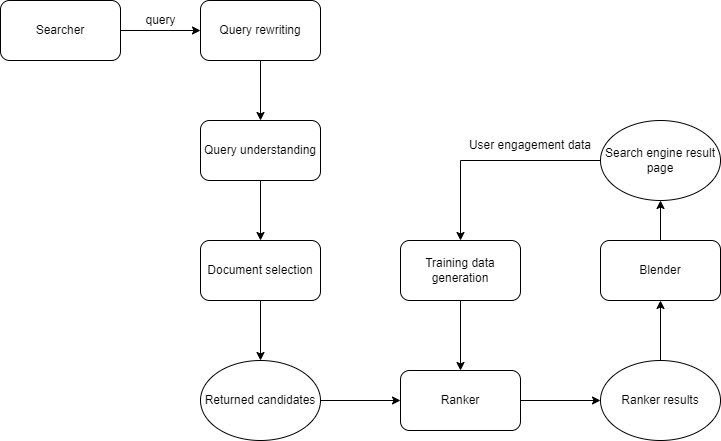

The diagram above was exported from draw.io. Its source (the exported page's mxGraphModel, read from the mxfile embedded in the PNG):
<mxGraphModel dx="882" dy="596" grid="1" gridSize="10" guides="1" tooltips="1" connect="1" arrows="1" fold="1" page="1" pageScale="1" pageWidth="850" pageHeight="1100" math="0" shadow="0">
  <root>
    <mxCell id="0" />
    <mxCell id="1" parent="0" />
    <mxCell id="Ba-GDA7pnLdtUxyPhKPH-14" style="edgeStyle=orthogonalEdgeStyle;rounded=0;orthogonalLoop=1;jettySize=auto;html=1;exitX=1;exitY=0.5;exitDx=0;exitDy=0;entryX=0;entryY=0.5;entryDx=0;entryDy=0;" edge="1" parent="1" source="Ba-GDA7pnLdtUxyPhKPH-1" target="Ba-GDA7pnLdtUxyPhKPH-2">
      <mxGeometry relative="1" as="geometry" />
    </mxCell>
    <mxCell id="Ba-GDA7pnLdtUxyPhKPH-1" value="Searcher" style="rounded=1;whiteSpace=wrap;html=1;" vertex="1" parent="1">
      <mxGeometry x="40" y="80" width="120" height="60" as="geometry" />
    </mxCell>
    <mxCell id="Ba-GDA7pnLdtUxyPhKPH-16" style="edgeStyle=orthogonalEdgeStyle;rounded=0;orthogonalLoop=1;jettySize=auto;html=1;exitX=0.5;exitY=1;exitDx=0;exitDy=0;entryX=0.5;entryY=0;entryDx=0;entryDy=0;" edge="1" parent="1" source="Ba-GDA7pnLdtUxyPhKPH-2" target="Ba-GDA7pnLdtUxyPhKPH-3">
      <mxGeometry relative="1" as="geometry" />
    </mxCell>
    <mxCell id="Ba-GDA7pnLdtUxyPhKPH-2" value="Query rewriting" style="rounded=1;whiteSpace=wrap;html=1;" vertex="1" parent="1">
      <mxGeometry x="240" y="80" width="120" height="60" as="geometry" />
    </mxCell>
    <mxCell id="Ba-GDA7pnLdtUxyPhKPH-17" style="edgeStyle=orthogonalEdgeStyle;rounded=0;orthogonalLoop=1;jettySize=auto;html=1;exitX=0.5;exitY=1;exitDx=0;exitDy=0;entryX=0.5;entryY=0;entryDx=0;entryDy=0;" edge="1" parent="1" source="Ba-GDA7pnLdtUxyPhKPH-3" target="Ba-GDA7pnLdtUxyPhKPH-4">
      <mxGeometry relative="1" as="geometry" />
    </mxCell>
    <mxCell id="Ba-GDA7pnLdtUxyPhKPH-3" value="Query understanding" style="rounded=1;whiteSpace=wrap;html=1;" vertex="1" parent="1">
      <mxGeometry x="240" y="200" width="120" height="60" as="geometry" />
    </mxCell>
    <mxCell id="Ba-GDA7pnLdtUxyPhKPH-18" style="edgeStyle=orthogonalEdgeStyle;rounded=0;orthogonalLoop=1;jettySize=auto;html=1;exitX=0.5;exitY=1;exitDx=0;exitDy=0;entryX=0.5;entryY=0;entryDx=0;entryDy=0;" edge="1" parent="1" source="Ba-GDA7pnLdtUxyPhKPH-4" target="Ba-GDA7pnLdtUxyPhKPH-10">
      <mxGeometry relative="1" as="geometry" />
    </mxCell>
    <mxCell id="Ba-GDA7pnLdtUxyPhKPH-4" value="Document selection" style="rounded=1;whiteSpace=wrap;html=1;" vertex="1" parent="1">
      <mxGeometry x="240" y="320" width="120" height="60" as="geometry" />
    </mxCell>
    <mxCell id="Ba-GDA7pnLdtUxyPhKPH-20" style="edgeStyle=orthogonalEdgeStyle;rounded=0;orthogonalLoop=1;jettySize=auto;html=1;exitX=1;exitY=0.5;exitDx=0;exitDy=0;entryX=0;entryY=0.5;entryDx=0;entryDy=0;" edge="1" parent="1" source="Ba-GDA7pnLdtUxyPhKPH-6" target="Ba-GDA7pnLdtUxyPhKPH-11">
      <mxGeometry relative="1" as="geometry" />
    </mxCell>
    <mxCell id="Ba-GDA7pnLdtUxyPhKPH-6" value="Ranker" style="rounded=1;whiteSpace=wrap;html=1;" vertex="1" parent="1">
      <mxGeometry x="440" y="450" width="120" height="60" as="geometry" />
    </mxCell>
    <mxCell id="Ba-GDA7pnLdtUxyPhKPH-22" style="edgeStyle=orthogonalEdgeStyle;rounded=0;orthogonalLoop=1;jettySize=auto;html=1;exitX=0.5;exitY=0;exitDx=0;exitDy=0;entryX=0.5;entryY=1;entryDx=0;entryDy=0;" edge="1" parent="1" source="Ba-GDA7pnLdtUxyPhKPH-8" target="Ba-GDA7pnLdtUxyPhKPH-13">
      <mxGeometry relative="1" as="geometry" />
    </mxCell>
    <mxCell id="Ba-GDA7pnLdtUxyPhKPH-8" value="Blender" style="rounded=1;whiteSpace=wrap;html=1;" vertex="1" parent="1">
      <mxGeometry x="640" y="320" width="120" height="60" as="geometry" />
    </mxCell>
    <mxCell id="Ba-GDA7pnLdtUxyPhKPH-19" style="edgeStyle=orthogonalEdgeStyle;rounded=0;orthogonalLoop=1;jettySize=auto;html=1;exitX=1;exitY=0.5;exitDx=0;exitDy=0;entryX=0;entryY=0.5;entryDx=0;entryDy=0;" edge="1" parent="1" source="Ba-GDA7pnLdtUxyPhKPH-10" target="Ba-GDA7pnLdtUxyPhKPH-6">
      <mxGeometry relative="1" as="geometry" />
    </mxCell>
    <mxCell id="Ba-GDA7pnLdtUxyPhKPH-10" value="Returned candidates" style="ellipse;whiteSpace=wrap;html=1;" vertex="1" parent="1">
      <mxGeometry x="240" y="440" width="120" height="80" as="geometry" />
    </mxCell>
    <mxCell id="Ba-GDA7pnLdtUxyPhKPH-21" style="edgeStyle=orthogonalEdgeStyle;rounded=0;orthogonalLoop=1;jettySize=auto;html=1;exitX=0.5;exitY=0;exitDx=0;exitDy=0;entryX=0.5;entryY=1;entryDx=0;entryDy=0;" edge="1" parent="1" source="Ba-GDA7pnLdtUxyPhKPH-11" target="Ba-GDA7pnLdtUxyPhKPH-8">
      <mxGeometry relative="1" as="geometry" />
    </mxCell>
    <mxCell id="Ba-GDA7pnLdtUxyPhKPH-11" value="Ranker results" style="ellipse;whiteSpace=wrap;html=1;" vertex="1" parent="1">
      <mxGeometry x="640" y="440" width="120" height="80" as="geometry" />
    </mxCell>
    <mxCell id="Ba-GDA7pnLdtUxyPhKPH-26" style="edgeStyle=orthogonalEdgeStyle;rounded=0;orthogonalLoop=1;jettySize=auto;html=1;exitX=0.5;exitY=1;exitDx=0;exitDy=0;entryX=0.5;entryY=0;entryDx=0;entryDy=0;" edge="1" parent="1" source="Ba-GDA7pnLdtUxyPhKPH-12" target="Ba-GDA7pnLdtUxyPhKPH-6">
      <mxGeometry relative="1" as="geometry" />
    </mxCell>
    <mxCell id="Ba-GDA7pnLdtUxyPhKPH-12" value="Training data generation" style="rounded=1;whiteSpace=wrap;html=1;" vertex="1" parent="1">
      <mxGeometry x="440" y="320" width="120" height="60" as="geometry" />
    </mxCell>
    <mxCell id="Ba-GDA7pnLdtUxyPhKPH-23" style="edgeStyle=orthogonalEdgeStyle;rounded=0;orthogonalLoop=1;jettySize=auto;html=1;exitX=0;exitY=0.5;exitDx=0;exitDy=0;entryX=0.5;entryY=0;entryDx=0;entryDy=0;" edge="1" parent="1" source="Ba-GDA7pnLdtUxyPhKPH-13" target="Ba-GDA7pnLdtUxyPhKPH-12">
      <mxGeometry relative="1" as="geometry" />
    </mxCell>
    <mxCell id="Ba-GDA7pnLdtUxyPhKPH-13" value="Search engine result page" style="ellipse;whiteSpace=wrap;html=1;" vertex="1" parent="1">
      <mxGeometry x="640" y="200" width="120" height="80" as="geometry" />
    </mxCell>
    <mxCell id="Ba-GDA7pnLdtUxyPhKPH-15" value="query" style="text;html=1;align=center;verticalAlign=middle;resizable=0;points=[];autosize=1;strokeColor=none;fillColor=none;" vertex="1" parent="1">
      <mxGeometry x="175" y="85" width="50" height="30" as="geometry" />
    </mxCell>
    <mxCell id="Ba-GDA7pnLdtUxyPhKPH-24" value="User engagement data" style="text;html=1;strokeColor=none;fillColor=none;align=center;verticalAlign=middle;whiteSpace=wrap;rounded=0;" vertex="1" parent="1">
      <mxGeometry x="500" y="210" width="140" height="30" as="geometry" />
    </mxCell>
  </root>
</mxGraphModel>